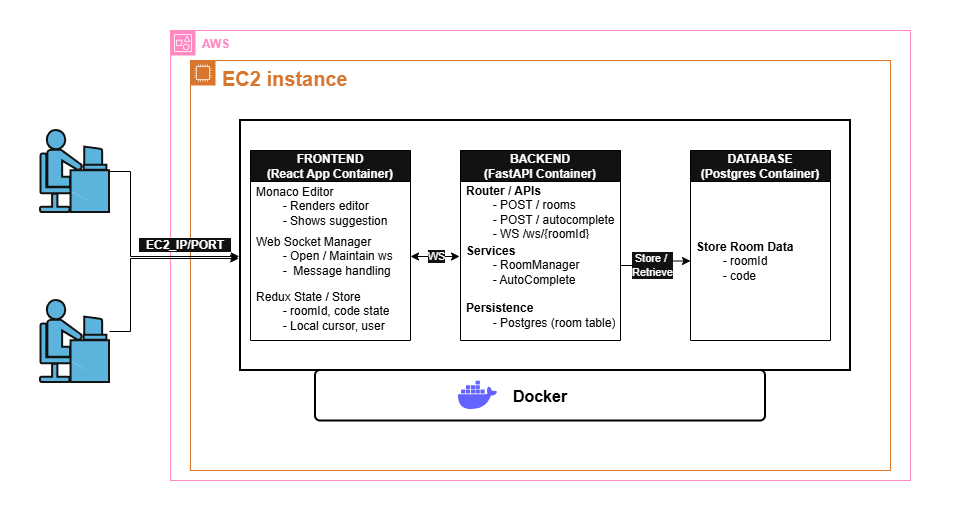

The diagram above was exported from draw.io. Its source (the exported page's mxGraphModel, read from the mxfile embedded in the PNG):
<mxGraphModel dx="2253" dy="1946" grid="1" gridSize="10" guides="1" tooltips="1" connect="1" arrows="1" fold="1" page="1" pageScale="1" pageWidth="827" pageHeight="1169" math="0" shadow="0">
  <root>
    <mxCell id="0" />
    <mxCell id="1" parent="0" />
    <object label="" something="" id="zNmX8LMsqAgCKgRbQImu-18">
      <mxCell style="html=1;align=center;verticalAlign=top;rounded=0;absoluteArcSize=1;arcSize=20;whiteSpace=wrap;fillColor=light-dark(#000000,#FFFFFF);" parent="1" vertex="1">
        <mxGeometry x="-40" y="-40" width="970" height="520" as="geometry" />
      </mxCell>
    </object>
    <mxCell id="zNmX8LMsqAgCKgRbQImu-19" value="Developer" style="text;html=1;whiteSpace=wrap;strokeColor=none;fillColor=none;align=center;verticalAlign=middle;rounded=0;" parent="1" vertex="1">
      <mxGeometry x="270" y="28" width="60" height="30" as="geometry" />
    </mxCell>
    <mxCell id="_9DtkNvpBFx-FkYUKiSu-5" value="&lt;b&gt;AWS&lt;/b&gt;" style="points=[[0,0],[0.25,0],[0.5,0],[0.75,0],[1,0],[1,0.25],[1,0.5],[1,0.75],[1,1],[0.75,1],[0.5,1],[0.25,1],[0,1],[0,0.75],[0,0.5],[0,0.25]];outlineConnect=0;gradientColor=none;html=1;whiteSpace=wrap;fontSize=12;fontStyle=0;container=1;pointerEvents=0;collapsible=0;recursiveResize=0;shape=mxgraph.aws4.group;grIcon=mxgraph.aws4.group_account;strokeColor=#CD2264;fillColor=none;verticalAlign=top;align=left;spacingLeft=30;fontColor=#CD2264;dashed=0;" vertex="1" parent="1">
      <mxGeometry x="130" y="-10" width="740" height="450" as="geometry" />
    </mxCell>
    <mxCell id="_9DtkNvpBFx-FkYUKiSu-7" value="&lt;b&gt;&lt;font style=&quot;font-size: 20px;&quot;&gt;EC2 instance&lt;/font&gt;&lt;/b&gt;" style="points=[[0,0],[0.25,0],[0.5,0],[0.75,0],[1,0],[1,0.25],[1,0.5],[1,0.75],[1,1],[0.75,1],[0.5,1],[0.25,1],[0,1],[0,0.75],[0,0.5],[0,0.25]];outlineConnect=0;gradientColor=none;html=1;whiteSpace=wrap;fontSize=12;fontStyle=0;container=1;pointerEvents=0;collapsible=0;recursiveResize=0;shape=mxgraph.aws4.group;grIcon=mxgraph.aws4.group_ec2_instance_contents;strokeColor=#D86613;fillColor=none;verticalAlign=top;align=left;spacingLeft=30;fontColor=#D86613;dashed=0;" vertex="1" parent="_9DtkNvpBFx-FkYUKiSu-5">
      <mxGeometry x="20" y="30" width="700" height="410" as="geometry" />
    </mxCell>
    <mxCell id="_9DtkNvpBFx-FkYUKiSu-10" value="" style="rounded=0;arcSize=10;fillColor=none;gradientColor=none;strokeWidth=2;strokeColor=light-dark(#000000,#000000);" vertex="1" parent="_9DtkNvpBFx-FkYUKiSu-7">
      <mxGeometry x="50" y="60" width="610" height="250" as="geometry" />
    </mxCell>
    <mxCell id="_9DtkNvpBFx-FkYUKiSu-14" value="Docker" style="rounded=1;arcSize=10;fillColor=none;gradientColor=none;strokeWidth=2;strokeColor=light-dark(#000000,#000000);fontColor=light-dark(#000000,#000000);fontStyle=1;fontSize=16;" vertex="1" parent="_9DtkNvpBFx-FkYUKiSu-7">
      <mxGeometry x="125" y="310" width="450" height="50.5" as="geometry" />
    </mxCell>
    <mxCell id="_9DtkNvpBFx-FkYUKiSu-23" value="&lt;b&gt;&lt;font style=&quot;color: light-dark(rgb(0, 0, 0), rgb(255, 255, 255));&quot;&gt;FRONTEND&lt;/font&gt;&lt;/b&gt;&lt;div&gt;&lt;b&gt;&lt;font style=&quot;color: light-dark(rgb(0, 0, 0), rgb(255, 255, 255));&quot;&gt;(React App Container)&lt;/font&gt;&lt;/b&gt;&lt;/div&gt;" style="swimlane;fontStyle=0;childLayout=stackLayout;horizontal=1;startSize=31;horizontalStack=0;resizeParent=1;resizeParentMax=0;resizeLast=0;collapsible=1;marginBottom=0;whiteSpace=wrap;html=1;fontColor=light-dark(#000000,#000000);labelBorderColor=none;strokeColor=light-dark(#000000,#000000);" vertex="1" parent="_9DtkNvpBFx-FkYUKiSu-7">
      <mxGeometry x="60" y="90" width="160" height="190" as="geometry">
        <mxRectangle x="190" y="540" width="110" height="30" as="alternateBounds" />
      </mxGeometry>
    </mxCell>
    <mxCell id="_9DtkNvpBFx-FkYUKiSu-24" value="Monaco Editor&lt;div&gt;&lt;span style=&quot;white-space: pre;&quot;&gt;&#09;&lt;/span&gt;- Renders editor&lt;br&gt;&lt;/div&gt;&lt;div&gt;&lt;span style=&quot;white-space: pre;&quot;&gt;&#09;&lt;/span&gt;- Shows suggestion&lt;br&gt;&lt;/div&gt;" style="text;strokeColor=none;fillColor=none;align=left;verticalAlign=middle;spacingLeft=4;spacingRight=4;overflow=hidden;points=[[0,0.5],[1,0.5]];portConstraint=eastwest;rotatable=0;whiteSpace=wrap;html=1;fontColor=light-dark(#000000,#000000);" vertex="1" parent="_9DtkNvpBFx-FkYUKiSu-23">
      <mxGeometry y="31" width="160" height="50" as="geometry" />
    </mxCell>
    <mxCell id="_9DtkNvpBFx-FkYUKiSu-25" value="Web Socket Manager&lt;div&gt;&lt;span style=&quot;white-space: pre;&quot;&gt;&#09;&lt;/span&gt;- Open / Maintain ws&lt;br&gt;&lt;/div&gt;&lt;div&gt;&lt;span style=&quot;white-space: pre;&quot;&gt;&#09;&lt;/span&gt;-&amp;nbsp; Message handling&lt;br&gt;&lt;/div&gt;" style="text;strokeColor=none;fillColor=none;align=left;verticalAlign=middle;spacingLeft=4;spacingRight=4;overflow=hidden;points=[[0,0.5],[1,0.5]];portConstraint=eastwest;rotatable=0;whiteSpace=wrap;html=1;fontColor=light-dark(#000000,#000000);" vertex="1" parent="_9DtkNvpBFx-FkYUKiSu-23">
      <mxGeometry y="81" width="160" height="50" as="geometry" />
    </mxCell>
    <mxCell id="_9DtkNvpBFx-FkYUKiSu-26" value="Redux State / Store&lt;div&gt;&lt;span style=&quot;white-space: pre;&quot;&gt;&#09;&lt;/span&gt;- roomId, code state&lt;br&gt;&lt;/div&gt;&lt;div&gt;&lt;span style=&quot;white-space: pre;&quot;&gt;&#09;&lt;/span&gt;- Local cursor, user&lt;br&gt;&lt;/div&gt;" style="text;strokeColor=none;fillColor=none;align=left;verticalAlign=middle;spacingLeft=4;spacingRight=4;overflow=hidden;points=[[0,0.5],[1,0.5]];portConstraint=eastwest;rotatable=0;whiteSpace=wrap;html=1;fontColor=light-dark(#000000,#000000);" vertex="1" parent="_9DtkNvpBFx-FkYUKiSu-23">
      <mxGeometry y="131" width="160" height="59" as="geometry" />
    </mxCell>
    <mxCell id="_9DtkNvpBFx-FkYUKiSu-41" value="&lt;div&gt;&lt;b&gt;&lt;font style=&quot;color: light-dark(rgb(0, 0, 0), rgb(255, 255, 255));&quot;&gt;BACKEND&lt;/font&gt;&lt;/b&gt;&lt;/div&gt;&lt;div&gt;&lt;b&gt;&lt;font style=&quot;color: light-dark(rgb(0, 0, 0), rgb(255, 255, 255));&quot;&gt;(FastAPI Container)&lt;/font&gt;&lt;/b&gt;&lt;/div&gt;" style="swimlane;fontStyle=0;childLayout=stackLayout;horizontal=1;startSize=31;horizontalStack=0;resizeParent=1;resizeParentMax=0;resizeLast=0;collapsible=1;marginBottom=0;whiteSpace=wrap;html=1;fontColor=light-dark(#000000,#000000);labelBorderColor=none;strokeColor=light-dark(#000000,#000000);" vertex="1" parent="_9DtkNvpBFx-FkYUKiSu-7">
      <mxGeometry x="270" y="90" width="160" height="190" as="geometry">
        <mxRectangle x="190" y="540" width="110" height="30" as="alternateBounds" />
      </mxGeometry>
    </mxCell>
    <mxCell id="_9DtkNvpBFx-FkYUKiSu-42" value="&lt;div&gt;&lt;b&gt;Router / APIs&lt;/b&gt;&lt;/div&gt;&lt;div&gt;&lt;span style=&quot;white-space: pre;&quot;&gt;&#09;&lt;/span&gt;- POST / rooms&lt;br&gt;&lt;/div&gt;&lt;div&gt;&lt;span style=&quot;white-space: pre;&quot;&gt;&#09;&lt;/span&gt;- POST / autocomplete&lt;br&gt;&lt;/div&gt;&lt;div&gt;&lt;span style=&quot;white-space: pre;&quot;&gt;&#09;&lt;/span&gt;- WS /ws/{roomId}&lt;br&gt;&lt;/div&gt;" style="text;strokeColor=none;fillColor=none;align=left;verticalAlign=middle;spacingLeft=4;spacingRight=4;overflow=hidden;points=[[0,0.5],[1,0.5]];portConstraint=eastwest;rotatable=0;whiteSpace=wrap;html=1;fontColor=light-dark(#000000,#000000);" vertex="1" parent="_9DtkNvpBFx-FkYUKiSu-41">
      <mxGeometry y="31" width="160" height="59" as="geometry" />
    </mxCell>
    <mxCell id="_9DtkNvpBFx-FkYUKiSu-43" value="&lt;div&gt;&lt;b&gt;Services&lt;/b&gt;&lt;/div&gt;&lt;div&gt;&lt;span style=&quot;white-space: pre;&quot;&gt;&#09;&lt;/span&gt;- RoomManager&lt;span style=&quot;white-space: pre;&quot;&gt;&#09;&lt;/span&gt;&lt;br&gt;&lt;/div&gt;&lt;div&gt;&lt;span style=&quot;white-space: pre;&quot;&gt;&#09;&lt;/span&gt;- AutoComplete&lt;br&gt;&lt;/div&gt;" style="text;strokeColor=none;fillColor=none;align=left;verticalAlign=middle;spacingLeft=4;spacingRight=4;overflow=hidden;points=[[0,0.5],[1,0.5]];portConstraint=eastwest;rotatable=0;whiteSpace=wrap;html=1;fontColor=light-dark(#000000,#000000);" vertex="1" parent="_9DtkNvpBFx-FkYUKiSu-41">
      <mxGeometry y="90" width="160" height="50" as="geometry" />
    </mxCell>
    <mxCell id="_9DtkNvpBFx-FkYUKiSu-44" value="&lt;div&gt;&lt;b&gt;Persistence&lt;/b&gt;&lt;/div&gt;&lt;div&gt;&lt;span style=&quot;white-space: pre;&quot;&gt;&#09;&lt;/span&gt;- Postgres (room table)&lt;br&gt;&lt;/div&gt;" style="text;strokeColor=none;fillColor=none;align=left;verticalAlign=middle;spacingLeft=4;spacingRight=4;overflow=hidden;points=[[0,0.5],[1,0.5]];portConstraint=eastwest;rotatable=0;whiteSpace=wrap;html=1;fontColor=light-dark(#000000,#000000);" vertex="1" parent="_9DtkNvpBFx-FkYUKiSu-41">
      <mxGeometry y="140" width="160" height="50" as="geometry" />
    </mxCell>
    <mxCell id="_9DtkNvpBFx-FkYUKiSu-50" style="edgeStyle=orthogonalEdgeStyle;rounded=0;orthogonalLoop=1;jettySize=auto;html=1;exitX=1;exitY=0.5;exitDx=0;exitDy=0;entryX=-0.006;entryY=0.32;entryDx=0;entryDy=0;entryPerimeter=0;strokeColor=light-dark(#000000,#000000);startArrow=classic;startFill=1;" edge="1" parent="_9DtkNvpBFx-FkYUKiSu-7" source="_9DtkNvpBFx-FkYUKiSu-25" target="_9DtkNvpBFx-FkYUKiSu-43">
      <mxGeometry relative="1" as="geometry" />
    </mxCell>
    <mxCell id="_9DtkNvpBFx-FkYUKiSu-51" value="WS" style="edgeLabel;html=1;align=center;verticalAlign=middle;resizable=0;points=[];" vertex="1" connectable="0" parent="_9DtkNvpBFx-FkYUKiSu-50">
      <mxGeometry x="0.0163" y="1" relative="1" as="geometry">
        <mxPoint as="offset" />
      </mxGeometry>
    </mxCell>
    <mxCell id="_9DtkNvpBFx-FkYUKiSu-52" value="&lt;div&gt;&lt;b&gt;&lt;font style=&quot;color: light-dark(rgb(0, 0, 0), rgb(255, 255, 255));&quot;&gt;DATABASE&lt;/font&gt;&lt;/b&gt;&lt;/div&gt;&lt;div&gt;&lt;b&gt;&lt;font style=&quot;color: light-dark(rgb(0, 0, 0), rgb(255, 255, 255));&quot;&gt;(Postgres Container)&lt;/font&gt;&lt;/b&gt;&lt;/div&gt;" style="swimlane;fontStyle=0;childLayout=stackLayout;horizontal=1;startSize=31;horizontalStack=0;resizeParent=1;resizeParentMax=0;resizeLast=0;collapsible=1;marginBottom=0;whiteSpace=wrap;html=1;fontColor=light-dark(#000000,#000000);labelBorderColor=none;strokeColor=light-dark(#000000,#000000);" vertex="1" parent="_9DtkNvpBFx-FkYUKiSu-7">
      <mxGeometry x="500" y="90" width="140" height="190" as="geometry">
        <mxRectangle x="190" y="540" width="110" height="30" as="alternateBounds" />
      </mxGeometry>
    </mxCell>
    <mxCell id="_9DtkNvpBFx-FkYUKiSu-53" value="&lt;div&gt;&lt;b&gt;Store Room Data&lt;/b&gt;&lt;/div&gt;&lt;div&gt;&lt;span style=&quot;background-color: transparent; white-space: pre;&quot;&gt;&#09;&lt;/span&gt;&lt;span style=&quot;background-color: transparent;&quot;&gt;- roomId&lt;/span&gt;&lt;/div&gt;&lt;div&gt;&lt;span style=&quot;background-color: transparent; white-space: pre;&quot;&gt;&#09;&lt;/span&gt;&lt;span style=&quot;background-color: transparent;&quot;&gt;- code&lt;/span&gt;&lt;/div&gt;" style="text;strokeColor=none;fillColor=none;align=left;verticalAlign=middle;spacingLeft=4;spacingRight=4;overflow=hidden;points=[[0,0.5],[1,0.5]];portConstraint=eastwest;rotatable=0;whiteSpace=wrap;html=1;fontColor=light-dark(#000000,#000000);" vertex="1" parent="_9DtkNvpBFx-FkYUKiSu-52">
      <mxGeometry y="31" width="140" height="159" as="geometry" />
    </mxCell>
    <mxCell id="_9DtkNvpBFx-FkYUKiSu-81" value="" style="shape=image;html=1;verticalAlign=top;verticalLabelPosition=bottom;labelBackgroundColor=#ffffff;imageAspect=0;aspect=fixed;image=https://icons.diagrams.net/icon-cache1/Unicons_Line_vol_3-2965/docker-1335.svg" vertex="1" parent="_9DtkNvpBFx-FkYUKiSu-7">
      <mxGeometry x="264" y="311.75" width="47" height="47" as="geometry" />
    </mxCell>
    <mxCell id="_9DtkNvpBFx-FkYUKiSu-86" value="&lt;font style=&quot;color: light-dark(rgb(255, 255, 255), rgb(255, 255, 255));&quot;&gt;&lt;b style=&quot;background-color: light-dark(#ffffff, var(--ge-dark-color, #121212));&quot;&gt;&amp;nbsp; EC2_IP/PORT&amp;nbsp;&amp;nbsp;&lt;/b&gt;&lt;/font&gt;" style="text;html=1;whiteSpace=wrap;strokeColor=none;fillColor=none;align=center;verticalAlign=middle;rounded=0;rotation=0;" vertex="1" parent="_9DtkNvpBFx-FkYUKiSu-7">
      <mxGeometry x="-70" y="170" width="130" height="30" as="geometry" />
    </mxCell>
    <mxCell id="_9DtkNvpBFx-FkYUKiSu-89" style="edgeStyle=orthogonalEdgeStyle;rounded=0;orthogonalLoop=1;jettySize=auto;html=1;entryX=0;entryY=0.5;entryDx=0;entryDy=0;strokeColor=light-dark(#000000,#000000);" edge="1" parent="_9DtkNvpBFx-FkYUKiSu-7" source="_9DtkNvpBFx-FkYUKiSu-43" target="_9DtkNvpBFx-FkYUKiSu-53">
      <mxGeometry relative="1" as="geometry" />
    </mxCell>
    <mxCell id="_9DtkNvpBFx-FkYUKiSu-90" value="Store /&amp;nbsp;&lt;br&gt;Retrieve" style="edgeLabel;html=1;align=center;verticalAlign=middle;resizable=0;points=[];" vertex="1" connectable="0" parent="_9DtkNvpBFx-FkYUKiSu-89">
      <mxGeometry x="-0.1628" y="1" relative="1" as="geometry">
        <mxPoint as="offset" />
      </mxGeometry>
    </mxCell>
    <mxCell id="_9DtkNvpBFx-FkYUKiSu-73" value="" style="endArrow=classic;html=1;rounded=0;" edge="1" parent="1">
      <mxGeometry relative="1" as="geometry">
        <mxPoint x="-30" y="380" as="sourcePoint" />
        <mxPoint x="70" y="380" as="targetPoint" />
      </mxGeometry>
    </mxCell>
    <mxCell id="_9DtkNvpBFx-FkYUKiSu-82" value="" style="strokeColor=#ffffff;sketch=0;html=1;pointerEvents=1;dashed=0;fillColor=#036897;strokeWidth=2;verticalLabelPosition=bottom;verticalAlign=top;align=center;outlineConnect=0;shape=mxgraph.cisco.people.androgenous_person;" vertex="1" parent="1">
      <mxGeometry y="90" width="69" height="82" as="geometry" />
    </mxCell>
    <mxCell id="_9DtkNvpBFx-FkYUKiSu-83" value="" style="strokeColor=#ffffff;sketch=0;html=1;pointerEvents=1;dashed=0;fillColor=#036897;strokeWidth=2;verticalLabelPosition=bottom;verticalAlign=top;align=center;outlineConnect=0;shape=mxgraph.cisco.people.androgenous_person;" vertex="1" parent="1">
      <mxGeometry y="260" width="69" height="82" as="geometry" />
    </mxCell>
    <mxCell id="_9DtkNvpBFx-FkYUKiSu-84" style="edgeStyle=orthogonalEdgeStyle;rounded=0;orthogonalLoop=1;jettySize=auto;html=1;entryX=-0.003;entryY=0.552;entryDx=0;entryDy=0;entryPerimeter=0;strokeColor=light-dark(#000000,#000000);" edge="1" parent="1" source="_9DtkNvpBFx-FkYUKiSu-83" target="_9DtkNvpBFx-FkYUKiSu-10">
      <mxGeometry relative="1" as="geometry">
        <Array as="points">
          <mxPoint x="90" y="291" />
          <mxPoint x="90" y="218" />
        </Array>
      </mxGeometry>
    </mxCell>
    <mxCell id="_9DtkNvpBFx-FkYUKiSu-85" style="edgeStyle=orthogonalEdgeStyle;rounded=0;orthogonalLoop=1;jettySize=auto;html=1;entryX=-0.002;entryY=0.544;entryDx=0;entryDy=0;entryPerimeter=0;strokeColor=light-dark(#000000,#000000);" edge="1" parent="1" source="_9DtkNvpBFx-FkYUKiSu-82" target="_9DtkNvpBFx-FkYUKiSu-10">
      <mxGeometry relative="1" as="geometry">
        <Array as="points">
          <mxPoint x="90" y="131" />
          <mxPoint x="90" y="216" />
        </Array>
      </mxGeometry>
    </mxCell>
  </root>
</mxGraphModel>